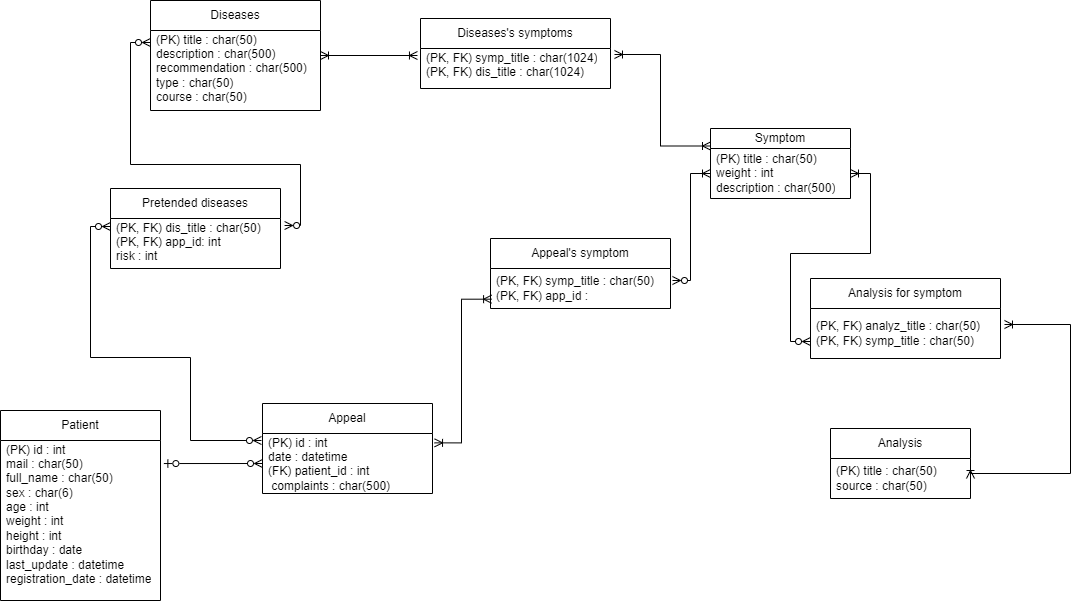

The diagram above was exported from draw.io. Its source (the exported page's mxGraphModel, read from the mxfile embedded in the PNG):
<mxGraphModel dx="1434" dy="759" grid="1" gridSize="10" guides="1" tooltips="1" connect="1" arrows="1" fold="1" page="1" pageScale="1" pageWidth="827" pageHeight="1169" math="0" shadow="0">
  <root>
    <mxCell id="0" />
    <mxCell id="1" parent="0" />
    <mxCell id="ECGkGe8lezh6LsF3YeY0-2" value="Patient" style="swimlane;fontStyle=0;childLayout=stackLayout;horizontal=1;startSize=30;horizontalStack=0;resizeParent=1;resizeParentMax=0;resizeLast=0;collapsible=1;marginBottom=0;whiteSpace=wrap;html=1;" parent="1" vertex="1">
      <mxGeometry x="20" y="562" width="160" height="190" as="geometry">
        <mxRectangle x="290" y="310" width="60" height="30" as="alternateBounds" />
      </mxGeometry>
    </mxCell>
    <mxCell id="ECGkGe8lezh6LsF3YeY0-3" value="&lt;div&gt;&lt;span style=&quot;background-color: initial;&quot;&gt;(PK) id : int&lt;/span&gt;&lt;br&gt;&lt;/div&gt;mail : char(50)&amp;nbsp;&lt;div&gt;full_name : char(50)&lt;/div&gt;&lt;div&gt;sex : char(6)&lt;/div&gt;&lt;div&gt;age : int&lt;/div&gt;&lt;div&gt;weight : int&lt;/div&gt;&lt;div&gt;height : int&amp;nbsp;&lt;/div&gt;&lt;div&gt;birthday : date&lt;/div&gt;&lt;div&gt;last_update : datetime&lt;/div&gt;&lt;div&gt;registration_date : datetime&lt;/div&gt;&lt;div&gt;&lt;div&gt;&lt;br&gt;&lt;/div&gt;&lt;/div&gt;" style="text;strokeColor=none;fillColor=none;align=left;verticalAlign=middle;spacingLeft=4;spacingRight=4;overflow=hidden;points=[[0,0.5],[1,0.5]];portConstraint=eastwest;rotatable=0;whiteSpace=wrap;html=1;" parent="ECGkGe8lezh6LsF3YeY0-2" vertex="1">
      <mxGeometry y="30" width="160" height="160" as="geometry" />
    </mxCell>
    <mxCell id="ECGkGe8lezh6LsF3YeY0-6" value="Symptom" style="swimlane;fontStyle=0;childLayout=stackLayout;horizontal=1;startSize=20;horizontalStack=0;resizeParent=1;resizeParentMax=0;resizeLast=0;collapsible=1;marginBottom=0;whiteSpace=wrap;html=1;" parent="1" vertex="1">
      <mxGeometry x="730" y="280" width="140" height="70" as="geometry" />
    </mxCell>
    <mxCell id="ECGkGe8lezh6LsF3YeY0-7" value="(PK) title : char(50)&lt;div&gt;weight : int&lt;/div&gt;&lt;div&gt;description : char(500)&lt;/div&gt;" style="text;strokeColor=none;fillColor=none;align=left;verticalAlign=middle;spacingLeft=4;spacingRight=4;overflow=hidden;points=[[0,0.5],[1,0.5]];portConstraint=eastwest;rotatable=0;whiteSpace=wrap;html=1;" parent="ECGkGe8lezh6LsF3YeY0-6" vertex="1">
      <mxGeometry y="20" width="140" height="50" as="geometry" />
    </mxCell>
    <mxCell id="ECGkGe8lezh6LsF3YeY0-10" value="Diseases" style="swimlane;fontStyle=0;childLayout=stackLayout;horizontal=1;startSize=30;horizontalStack=0;resizeParent=1;resizeParentMax=0;resizeLast=0;collapsible=1;marginBottom=0;whiteSpace=wrap;html=1;" parent="1" vertex="1">
      <mxGeometry x="170" y="152" width="170" height="110" as="geometry" />
    </mxCell>
    <mxCell id="ECGkGe8lezh6LsF3YeY0-11" value="(PK) title : char(50)&lt;div&gt;description : char(500)&lt;/div&gt;&lt;div&gt;recommendation : char(500)&lt;/div&gt;&lt;div&gt;type : char(50)&lt;/div&gt;&lt;div&gt;course : char(50)&amp;nbsp;&amp;nbsp;&lt;/div&gt;&lt;div&gt;&lt;div&gt;&amp;nbsp;&lt;/div&gt;&lt;/div&gt;" style="text;strokeColor=none;fillColor=none;align=left;verticalAlign=middle;spacingLeft=4;spacingRight=4;overflow=hidden;points=[[0,0.5],[1,0.5]];portConstraint=eastwest;rotatable=0;whiteSpace=wrap;html=1;" parent="ECGkGe8lezh6LsF3YeY0-10" vertex="1">
      <mxGeometry y="30" width="170" height="80" as="geometry" />
    </mxCell>
    <mxCell id="ECGkGe8lezh6LsF3YeY0-14" value="Appeal" style="swimlane;fontStyle=0;childLayout=stackLayout;horizontal=1;startSize=30;horizontalStack=0;resizeParent=1;resizeParentMax=0;resizeLast=0;collapsible=1;marginBottom=0;whiteSpace=wrap;html=1;" parent="1" vertex="1">
      <mxGeometry x="282" y="555" width="170" height="90" as="geometry" />
    </mxCell>
    <mxCell id="ECGkGe8lezh6LsF3YeY0-15" value="(PK) id : int&amp;nbsp;&lt;div&gt;date : datetime&lt;/div&gt;&lt;div&gt;(FK) patient_id : int&amp;nbsp;&lt;/div&gt;&lt;div&gt;&amp;nbsp;complaints : char(500)&amp;nbsp;&lt;br&gt;&lt;div&gt;&lt;br&gt;&lt;/div&gt;&lt;/div&gt;" style="text;strokeColor=none;fillColor=none;align=left;verticalAlign=middle;spacingLeft=4;spacingRight=4;overflow=hidden;points=[[0,0.5],[1,0.5]];portConstraint=eastwest;rotatable=0;whiteSpace=wrap;html=1;" parent="ECGkGe8lezh6LsF3YeY0-14" vertex="1">
      <mxGeometry y="30" width="170" height="60" as="geometry" />
    </mxCell>
    <mxCell id="PtKV6mZ6GnRtESOG2OR7-2" value="Analysis" style="swimlane;fontStyle=0;childLayout=stackLayout;horizontal=1;startSize=30;horizontalStack=0;resizeParent=1;resizeParentMax=0;resizeLast=0;collapsible=1;marginBottom=0;whiteSpace=wrap;html=1;" parent="1" vertex="1">
      <mxGeometry x="850" y="580" width="140" height="70" as="geometry" />
    </mxCell>
    <mxCell id="PtKV6mZ6GnRtESOG2OR7-3" value="(PK) title : char(50)&lt;div&gt;&lt;span style=&quot;background-color: initial;&quot;&gt;source : char(50)&amp;nbsp;&amp;nbsp;&lt;/span&gt;&lt;/div&gt;" style="text;strokeColor=none;fillColor=none;align=left;verticalAlign=middle;spacingLeft=4;spacingRight=4;overflow=hidden;points=[[0,0.5],[1,0.5]];portConstraint=eastwest;rotatable=0;whiteSpace=wrap;html=1;" parent="PtKV6mZ6GnRtESOG2OR7-2" vertex="1">
      <mxGeometry y="30" width="140" height="40" as="geometry" />
    </mxCell>
    <mxCell id="PtKV6mZ6GnRtESOG2OR7-4" style="edgeStyle=orthogonalEdgeStyle;rounded=0;orthogonalLoop=1;jettySize=auto;html=1;exitX=0;exitY=0.5;exitDx=0;exitDy=0;startArrow=ERzeroToMany;startFill=0;endArrow=ERzeroToOne;endFill=0;entryX=1.021;entryY=0.144;entryDx=0;entryDy=0;entryPerimeter=0;" parent="1" source="ECGkGe8lezh6LsF3YeY0-15" target="ECGkGe8lezh6LsF3YeY0-3" edge="1">
      <mxGeometry relative="1" as="geometry">
        <mxPoint x="240" y="560" as="targetPoint" />
      </mxGeometry>
    </mxCell>
    <mxCell id="PtKV6mZ6GnRtESOG2OR7-5" value="Appeal's symptom" style="swimlane;fontStyle=0;childLayout=stackLayout;horizontal=1;startSize=30;horizontalStack=0;resizeParent=1;resizeParentMax=0;resizeLast=0;collapsible=1;marginBottom=0;whiteSpace=wrap;html=1;" parent="1" vertex="1">
      <mxGeometry x="510" y="390" width="180" height="70" as="geometry" />
    </mxCell>
    <mxCell id="PtKV6mZ6GnRtESOG2OR7-6" value="(PK, FK) symp_title : char(50)&lt;div&gt;(PK, FK) app_id :&amp;nbsp;&lt;/div&gt;" style="text;strokeColor=none;fillColor=none;align=left;verticalAlign=middle;spacingLeft=4;spacingRight=4;overflow=hidden;points=[[0,0.5],[1,0.5]];portConstraint=eastwest;rotatable=0;whiteSpace=wrap;html=1;" parent="PtKV6mZ6GnRtESOG2OR7-5" vertex="1">
      <mxGeometry y="30" width="180" height="40" as="geometry" />
    </mxCell>
    <mxCell id="PtKV6mZ6GnRtESOG2OR7-8" style="edgeStyle=orthogonalEdgeStyle;rounded=0;orthogonalLoop=1;jettySize=auto;html=1;entryX=0.006;entryY=0.767;entryDx=0;entryDy=0;entryPerimeter=0;exitX=1.012;exitY=0.156;exitDx=0;exitDy=0;exitPerimeter=0;endArrow=ERoneToMany;endFill=0;startArrow=ERoneToMany;startFill=0;" parent="1" source="ECGkGe8lezh6LsF3YeY0-15" target="PtKV6mZ6GnRtESOG2OR7-6" edge="1">
      <mxGeometry relative="1" as="geometry" />
    </mxCell>
    <mxCell id="PtKV6mZ6GnRtESOG2OR7-9" style="edgeStyle=orthogonalEdgeStyle;rounded=0;orthogonalLoop=1;jettySize=auto;html=1;entryX=0;entryY=0.5;entryDx=0;entryDy=0;exitX=1.011;exitY=0.3;exitDx=0;exitDy=0;exitPerimeter=0;endArrow=ERoneToMany;endFill=0;startArrow=ERzeroToMany;startFill=0;" parent="1" source="PtKV6mZ6GnRtESOG2OR7-6" target="ECGkGe8lezh6LsF3YeY0-7" edge="1">
      <mxGeometry relative="1" as="geometry" />
    </mxCell>
    <mxCell id="PtKV6mZ6GnRtESOG2OR7-11" value="Analysis for symptom" style="swimlane;fontStyle=0;childLayout=stackLayout;horizontal=1;startSize=30;horizontalStack=0;resizeParent=1;resizeParentMax=0;resizeLast=0;collapsible=1;marginBottom=0;whiteSpace=wrap;html=1;" parent="1" vertex="1">
      <mxGeometry x="830" y="430" width="190" height="80" as="geometry" />
    </mxCell>
    <mxCell id="PtKV6mZ6GnRtESOG2OR7-12" value="(PK, FK) analyz_title : char(50)&lt;div&gt;&lt;span style=&quot;background-color: initial;&quot;&gt;(PK, FK) symp_title : char(50)&amp;nbsp;&lt;/span&gt;&lt;/div&gt;" style="text;strokeColor=none;fillColor=none;align=left;verticalAlign=middle;spacingLeft=4;spacingRight=4;overflow=hidden;points=[[0,0.5],[1,0.5]];portConstraint=eastwest;rotatable=0;whiteSpace=wrap;html=1;" parent="PtKV6mZ6GnRtESOG2OR7-11" vertex="1">
      <mxGeometry y="30" width="190" height="50" as="geometry" />
    </mxCell>
    <mxCell id="PtKV6mZ6GnRtESOG2OR7-13" style="edgeStyle=orthogonalEdgeStyle;rounded=0;orthogonalLoop=1;jettySize=auto;html=1;entryX=1.021;entryY=0.32;entryDx=0;entryDy=0;entryPerimeter=0;endArrow=ERoneToMany;endFill=0;startArrow=ERoneToMany;startFill=0;exitX=1;exitY=0.5;exitDx=0;exitDy=0;" parent="1" source="PtKV6mZ6GnRtESOG2OR7-3" target="PtKV6mZ6GnRtESOG2OR7-12" edge="1">
      <mxGeometry relative="1" as="geometry">
        <Array as="points">
          <mxPoint x="1090" y="625" />
          <mxPoint x="1090" y="476" />
        </Array>
      </mxGeometry>
    </mxCell>
    <mxCell id="PtKV6mZ6GnRtESOG2OR7-14" style="edgeStyle=orthogonalEdgeStyle;rounded=0;orthogonalLoop=1;jettySize=auto;html=1;entryX=0;entryY=0.66;entryDx=0;entryDy=0;entryPerimeter=0;endArrow=ERzeroToMany;endFill=0;startArrow=ERoneToMany;startFill=0;" parent="1" source="ECGkGe8lezh6LsF3YeY0-7" target="PtKV6mZ6GnRtESOG2OR7-12" edge="1">
      <mxGeometry relative="1" as="geometry" />
    </mxCell>
    <mxCell id="PtKV6mZ6GnRtESOG2OR7-17" value="Diseases's symptoms" style="swimlane;fontStyle=0;childLayout=stackLayout;horizontal=1;startSize=30;horizontalStack=0;resizeParent=1;resizeParentMax=0;resizeLast=0;collapsible=1;marginBottom=0;whiteSpace=wrap;html=1;" parent="1" vertex="1">
      <mxGeometry x="440" y="170" width="190" height="70" as="geometry" />
    </mxCell>
    <mxCell id="PtKV6mZ6GnRtESOG2OR7-18" value="(PK, FK) symp_title : char(1024)&lt;div&gt;(PK, FK) dis_title : char(1024)&lt;br&gt;&lt;div&gt;&lt;span style=&quot;background-color: initial;&quot;&gt;&amp;nbsp;&lt;/span&gt;&lt;br&gt;&lt;/div&gt;&lt;div&gt;&lt;div&gt;&amp;nbsp;&lt;/div&gt;&lt;/div&gt;&lt;/div&gt;" style="text;strokeColor=none;fillColor=none;align=left;verticalAlign=middle;spacingLeft=4;spacingRight=4;overflow=hidden;points=[[0,0.5],[1,0.5]];portConstraint=eastwest;rotatable=0;whiteSpace=wrap;html=1;" parent="PtKV6mZ6GnRtESOG2OR7-17" vertex="1">
      <mxGeometry y="30" width="190" height="40" as="geometry" />
    </mxCell>
    <mxCell id="PtKV6mZ6GnRtESOG2OR7-19" style="edgeStyle=orthogonalEdgeStyle;rounded=0;orthogonalLoop=1;jettySize=auto;html=1;exitX=0;exitY=0.25;exitDx=0;exitDy=0;entryX=1.021;entryY=0.15;entryDx=0;entryDy=0;entryPerimeter=0;endArrow=ERoneToMany;endFill=0;startArrow=ERoneToMany;startFill=0;" parent="1" source="ECGkGe8lezh6LsF3YeY0-6" target="PtKV6mZ6GnRtESOG2OR7-18" edge="1">
      <mxGeometry relative="1" as="geometry" />
    </mxCell>
    <mxCell id="PtKV6mZ6GnRtESOG2OR7-20" style="edgeStyle=orthogonalEdgeStyle;rounded=0;orthogonalLoop=1;jettySize=auto;html=1;entryX=-0.016;entryY=0.175;entryDx=0;entryDy=0;entryPerimeter=0;endArrow=ERoneToMany;endFill=0;startArrow=ERoneToMany;startFill=0;" parent="1" source="ECGkGe8lezh6LsF3YeY0-10" target="PtKV6mZ6GnRtESOG2OR7-18" edge="1">
      <mxGeometry relative="1" as="geometry" />
    </mxCell>
    <mxCell id="PtKV6mZ6GnRtESOG2OR7-21" value="Pretended diseases" style="swimlane;fontStyle=0;childLayout=stackLayout;horizontal=1;startSize=30;horizontalStack=0;resizeParent=1;resizeParentMax=0;resizeLast=0;collapsible=1;marginBottom=0;whiteSpace=wrap;html=1;" parent="1" vertex="1">
      <mxGeometry x="130" y="340" width="170" height="80" as="geometry" />
    </mxCell>
    <mxCell id="PtKV6mZ6GnRtESOG2OR7-22" value="&lt;div&gt;&lt;span style=&quot;background-color: initial;&quot;&gt;(PK, FK) dis_title : char(50)&lt;/span&gt;&lt;br&gt;&lt;/div&gt;&lt;div&gt;(PK, FK) app_id: int&amp;nbsp;&lt;/div&gt;&lt;div&gt;risk : int&amp;nbsp;&amp;nbsp;&lt;/div&gt;&lt;div&gt;&lt;div&gt;&amp;nbsp;&lt;/div&gt;&lt;/div&gt;" style="text;strokeColor=none;fillColor=none;align=left;verticalAlign=middle;spacingLeft=4;spacingRight=4;overflow=hidden;points=[[0,0.5],[1,0.5]];portConstraint=eastwest;rotatable=0;whiteSpace=wrap;html=1;" parent="PtKV6mZ6GnRtESOG2OR7-21" vertex="1">
      <mxGeometry y="30" width="170" height="50" as="geometry" />
    </mxCell>
    <mxCell id="PtKV6mZ6GnRtESOG2OR7-23" style="edgeStyle=orthogonalEdgeStyle;rounded=0;orthogonalLoop=1;jettySize=auto;html=1;entryX=0;entryY=0.15;entryDx=0;entryDy=0;entryPerimeter=0;exitX=1.024;exitY=0.14;exitDx=0;exitDy=0;exitPerimeter=0;endArrow=ERzeroToMany;endFill=0;startArrow=ERzeroToMany;startFill=0;" parent="1" source="PtKV6mZ6GnRtESOG2OR7-22" target="ECGkGe8lezh6LsF3YeY0-11" edge="1">
      <mxGeometry relative="1" as="geometry" />
    </mxCell>
    <mxCell id="PtKV6mZ6GnRtESOG2OR7-24" style="edgeStyle=orthogonalEdgeStyle;rounded=0;orthogonalLoop=1;jettySize=auto;html=1;exitX=0;exitY=0.18;exitDx=0;exitDy=0;exitPerimeter=0;endArrow=ERzeroToMany;endFill=0;startArrow=ERzeroToMany;startFill=0;entryX=-0.012;entryY=0.22;entryDx=0;entryDy=0;entryPerimeter=0;" parent="1" edge="1">
      <mxGeometry relative="1" as="geometry">
        <mxPoint x="130" y="378" as="sourcePoint" />
        <mxPoint x="280.96000000000004" y="592" as="targetPoint" />
        <Array as="points">
          <mxPoint x="110" y="378" />
          <mxPoint x="110" y="509" />
          <mxPoint x="210" y="509" />
          <mxPoint x="210" y="592" />
        </Array>
      </mxGeometry>
    </mxCell>
  </root>
</mxGraphModel>